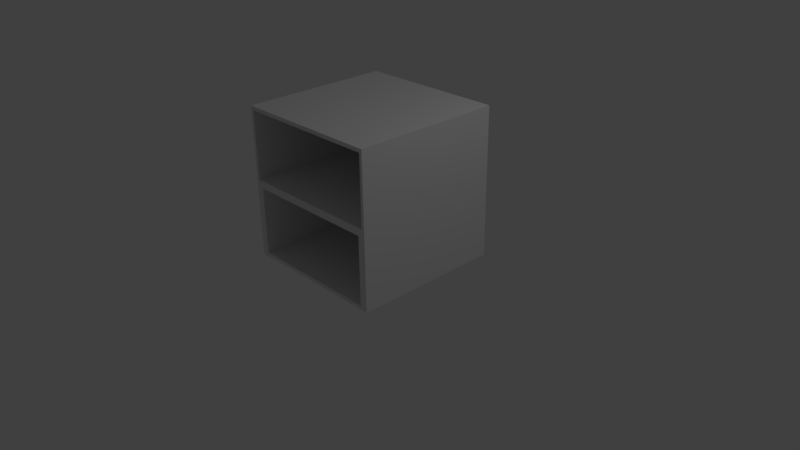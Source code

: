 # Source: CaseSplitHorizontally.blend  (saved by Blender 2.77.0; exported with 4.5.12 LTS)
import bpy
from mathutils import Matrix  # noqa: F401  (used for matrix-valued properties, if any)

bpy.ops.wm.read_factory_settings(use_empty=True)
scene = bpy.context.scene
scene.name = 'Scene'

# ---- collections
col_collection_1 = bpy.data.collections.new('Collection 1'); scene.collection.children.link(col_collection_1)

# ---- materials (node trees are filled in below, after node groups)
mat_material = bpy.data.materials.new('Material')
mat_material.alpha_threshold = 0.0
mat_material.use_transparent_shadow = False
mat_material.roughness = 0.5
mat_material.line_color = (0.0, 0.0, 0.0, 1.0)

# ---- material node trees

# ---- world
world_world = bpy.data.worlds.new('World'); scene.world = world_world
world_world.color = (0.05088, 0.05088, 0.05088)
world_world.use_sun_shadow = False
world_world.sun_shadow_jitter_overblur = 0.0
world_world.cycles.sampling_method = 'MANUAL'

# ---- cameras
cam_camera = bpy.data.cameras.new('Camera')
cam_camera.clip_end = 100.0
cam_camera.lens = 35.0
cam_camera.sensor_width = 32.0
cam_camera.sensor_height = 18.0
cam_camera.ortho_scale = 7.314
cam_camera.dof.focus_distance = 0.0
cam_camera.dof.aperture_fstop = 128.0

# ---- lights
light_lamp = bpy.data.lights.new('Lamp', 'POINT')
light_lamp.transmission_factor = 0.0
light_lamp.cutoff_distance = 30.0
light_lamp.energy = 100.0
light_lamp.shadow_buffer_clip_start = 1.001
light_lamp.shadow_soft_size = 0.1
light_lamp.shadow_maximum_resolution = 0.006
light_lamp.use_absolute_resolution = True

# ---- meshes
me_cube = bpy.data.meshes.new('Cube')
me_cube.from_pydata([(1.0, 1.0, -1.0), (1.0, -1.0, -1.0), (-1.0, -1.0, -1.0), (-1.0, 1.0, -1.0), (1.0, 1.0, 1.0), (1.0, -1.0, 1.0), (-1.0, -1.0, 1.0), (-1.0, 1.0, 1.0), (1.0, -1.0, 0.0), (-1.0, -1.0, 0.0), (0.96, -1.0, 0.05), (0.96, -1.0, 0.95), (-0.96, -1.0, 0.05), (-0.96, -1.0, 0.95), (0.96, 0.9, 0.05), (0.96, 0.9, 0.95), (-0.96, 0.9, 0.05), (-0.96, 0.9, 0.95), (0.9, -1.0, -0.95), (-0.9, -1.0, -0.95), (0.9, -1.0, -0.05), (-0.9, -1.0, -0.05), (0.9, 0.9, -0.95), (-0.9, 0.9, -0.95), (0.9, 0.9, -0.05), (-0.9, 0.9, -0.05)], [], [(0, 1, 2, 3), (4, 7, 6, 5), (0, 4, 5, 8, 1), (9, 8, 10, 12), (2, 9, 6, 7, 3), (4, 0, 3, 7), (9, 2, 19, 21), (11, 13, 17, 15), (5, 6, 13, 11), (6, 9, 12, 13), (8, 5, 11, 10), (14, 15, 17, 16), (10, 11, 15, 14), (12, 10, 14, 16), (13, 12, 16, 17), (18, 20, 24, 22), (2, 1, 18, 19), (8, 9, 21, 20), (1, 8, 20, 18), (22, 24, 25, 23), (21, 19, 23, 25), (19, 18, 22, 23), (20, 21, 25, 24)])
_uv = me_cube.uv_layers.new(name='UVMap')
_uv.uv.foreach_set('vector', [0.0, 0.0, 1.0, 0.0, 1.0, 1.0, 0.0, 1.0, 0.0, 0.0, 1.0, 0.0, 1.0, 1.0, 0.0, 1.0, 0.5, 1.0, 0.9755, 0.6545, 0.7939, 0.09549, 0.2061, 0.09549, 0.02447, 0.6545, 0.0, 0.0, 1.0, 0.0, 1.0, 1.0, 0.0, 1.0, 0.5, 1.0, 0.9755, 0.6545, 0.7939, 0.09549, 0.2061, 0.09549, 0.02447, 0.6545, 0.0, 0.0, 1.0, 0.0, 1.0, 1.0, 0.0, 1.0, 0.0, 0.0, 1.0, 0.0, 1.0, 1.0, 0.0, 1.0, 0.0, 0.0, 1.0, 0.0, 1.0, 1.0, 0.0, 1.0, 0.0, 0.0, 1.0, 0.0, 1.0, 1.0, 0.0, 1.0, 0.0, 0.0, 1.0, 0.0, 1.0, 1.0, 0.0, 1.0, 0.0, 0.0, 1.0, 0.0, 1.0, 1.0, 0.0, 1.0, 0.0, 0.0, 1.0, 0.0, 1.0, 1.0, 0.0, 1.0, 0.0, 0.0, 1.0, 0.0, 1.0, 1.0, 0.0, 1.0, 0.0, 0.0, 1.0, 0.0, 1.0, 1.0, 0.0, 1.0, 0.0, 0.0, 1.0, 0.0, 1.0, 1.0, 0.0, 1.0, 0.0, 0.0, 1.0, 0.0, 1.0, 1.0, 0.0, 1.0, 0.0, 0.0, 1.0, 0.0, 1.0, 1.0, 0.0, 1.0, 0.0, 0.0, 1.0, 0.0, 1.0, 1.0, 0.0, 1.0, 0.0, 0.0, 1.0, 0.0, 1.0, 1.0, 0.0, 1.0, 0.0, 0.0, 1.0, 0.0, 1.0, 1.0, 0.0, 1.0, 0.0, 0.0, 1.0, 0.0, 1.0, 1.0, 0.0, 1.0, 0.0, 0.0, 1.0, 0.0, 1.0, 1.0, 0.0, 1.0, 0.0, 0.0, 1.0, 0.0, 1.0, 1.0, 0.0, 1.0])
me_cube.materials.append(mat_material)
me_cube.use_remesh_preserve_volume = False
me_cube.use_remesh_preserve_attributes = False
me_cube.use_mirror_vertex_groups = False
me_cube.update()

# ---- objects
ob_cube = bpy.data.objects.new('Cube', me_cube)
ob_lamp = bpy.data.objects.new('Lamp', light_lamp)
ob_camera = bpy.data.objects.new('Camera', cam_camera)

# ---- transforms, parenting, visibility, modifiers, constraints
ob_cube.location = (0.0, 0.0, 1.0)
ob_cube.lock_rotations_4d = False
ob_cube.empty_display_type = 'ARROWS'
ob_cube.lineart.crease_threshold = 0.0
ob_lamp.location = (4.076, 1.005, 5.904)
ob_lamp.rotation_euler = (0.6503, 0.05522, 1.866)
ob_lamp.lock_rotations_4d = False
ob_lamp.empty_display_type = 'ARROWS'
ob_lamp.color = (0.0, 0.0, 0.0, 0.0)
ob_lamp.lineart.crease_threshold = 0.0
ob_camera.location = (7.481, -6.508, 5.344)
ob_camera.rotation_euler = (1.109, 0.01082, 0.8149)
ob_camera.lock_rotations_4d = False
ob_camera.empty_display_type = 'ARROWS'
ob_camera.color = (0.0, 0.0, 0.0, 0.0)
ob_camera.display_type = 'WIRE'
ob_camera.lineart.crease_threshold = 0.0

# ---- collection membership
col_collection_1.objects.link(ob_cube)
col_collection_1.objects.link(ob_lamp)
col_collection_1.objects.link(ob_camera)

# ---- scene / render settings (as saved in the file)
scene.camera = ob_camera
scene.frame_start = 1; scene.frame_end = 250; scene.frame_set(1)
scene.render.engine = 'BLENDER_EEVEE_NEXT'
scene.render.resolution_percentage = 50
scene.render.dither_intensity = 0.0
scene.cycles.use_denoising = False
scene.cycles.samples = 128
scene.cycles.sampling_pattern = 'TABULATED_SOBOL'
scene.cycles.light_sampling_threshold = 0.0
scene.cycles.use_adaptive_sampling = False
scene.cycles.use_light_tree = False
scene.cycles.blur_glossy = 0.0
scene.cycles.sample_clamp_indirect = 0.0
scene.view_settings.view_transform = 'Standard'
bpy.context.view_layer.update()
